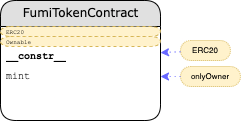

The diagram above was exported from draw.io. Its source (the exported page's mxGraphModel, read from the mxfile embedded in the PNG):
<mxGraphModel dx="1012" dy="2272" grid="1" gridSize="10" guides="1" tooltips="1" connect="1" arrows="1" fold="1" page="1" pageScale="1" pageWidth="827" pageHeight="1169" math="0" shadow="0">
  <root>
    <mxCell id="0" />
    <mxCell id="1" parent="0" />
    <UserObject label="FumiTokenContract" rparent="-" type="" override="" placeholders="1" id="2">
      <mxCell style="swimlane;html=1;fontStyle=0;childLayout=stackLayout;horizontal=1;startSize=26;fillColor=#e0e0e0;horizontalStack=0;resizeParent=1;resizeLast=0;collapsible=1;marginBottom=0;swimlaneFillColor=#ffffff;align=center;rounded=1;shadow=0;comic=0;labelBackgroundColor=none;strokeColor=#000000;strokeWidth=1;fontFamily=Verdana;fontSize=12;fontColor=#000000;arcSize=20;" vertex="1" parent="1">
        <mxGeometry x="460" y="210" width="160" height="120" as="geometry" />
      </mxCell>
    </UserObject>
    <UserObject label="ERC20" rparent="0" type="mxgraph.bootstrap.rrect;strokeColor=none" override="fontSize=6" placeholders="1" id="3">
      <mxCell style="shape=mxgraph.bootstrap.rrect;strokeColor=none;html=1;fillColor=#fff2cc;strokeColor=#d6b656;dashed=1;spacingLeft=4;spacingRight=4;whiteSpace=wrap;overflow=hidden;rotatable=0;points=[[0,0.5],[1,0.5]];portConstraint=eastwest;fontFamily=Courier New;fontSize=10;align=left;fontSize=6" vertex="1" parent="2">
        <mxGeometry y="26" width="160" height="10" as="geometry" />
      </mxCell>
    </UserObject>
    <UserObject label="Ownable" rparent="0" type="mxgraph.bootstrap.rrect;strokeColor=none" override="fontSize=6" placeholders="1" id="4">
      <mxCell style="shape=mxgraph.bootstrap.rrect;strokeColor=none;html=1;fillColor=#fff2cc;strokeColor=#d6b656;dashed=1;spacingLeft=4;spacingRight=4;whiteSpace=wrap;overflow=hidden;rotatable=0;points=[[0,0.5],[1,0.5]];portConstraint=eastwest;fontFamily=Courier New;fontSize=10;align=left;fontSize=6" vertex="1" parent="2">
        <mxGeometry y="36" width="160" height="10" as="geometry" />
      </mxCell>
    </UserObject>
    <UserObject label="&lt;b&gt;__constr__&lt;b&gt;" rparent="0" type="text;strokeColor=none" override="" placeholders="1" id="5">
      <mxCell style="shape=text;strokeColor=none;html=1;fillColor=none;spacingLeft=4;spacingRight=4;whiteSpace=wrap;overflow=hidden;rotatable=0;points=[[0,0.5],[1,0.5]];portConstraint=eastwest;fontFamily=Courier New;fontSize=10;align=left;" vertex="1" parent="2">
        <mxGeometry y="46" width="160" height="20" as="geometry" />
      </mxCell>
    </UserObject>
    <UserObject label="mint" rparent="0" type="text;strokeColor=none" override="" placeholders="1" id="6">
      <mxCell style="shape=text;strokeColor=none;html=1;fillColor=none;spacingLeft=4;spacingRight=4;whiteSpace=wrap;overflow=hidden;rotatable=0;points=[[0,0.5],[1,0.5]];portConstraint=eastwest;fontFamily=Courier New;fontSize=10;align=left;" vertex="1" parent="2">
        <mxGeometry y="66" width="160" height="20" as="geometry" />
      </mxCell>
    </UserObject>
    <UserObject label="ERC20" rparent="-" type="mxgraph.bootstrap.rrect" override="strokeColor=#d79b00;dashed=1;align=center;rSize=10;fontStyle=0;whiteSpace=wrap;dashPattern=1 1;strokeColor=#d6b656;fontSize=8;fontFamily=Helvetica" placeholders="1" id="7">
      <mxCell style="shape=mxgraph.bootstrap.rrect;html=1;fillColor=#fff2cc;spacingLeft=4;spacingRight=4;whiteSpace=wrap;overflow=hidden;rotatable=0;points=[[0,0.5],[1,0.5]];portConstraint=eastwest;fontFamily=Courier New;fontSize=10;align=left;strokeColor=#d79b00;dashed=1;align=center;rSize=10;fontStyle=0;whiteSpace=wrap;dashPattern=1 1;strokeColor=#d6b656;fontSize=8;fontFamily=Helvetica" vertex="1" parent="1">
        <mxGeometry x="640" y="250" width="50" height="20" as="geometry" />
      </mxCell>
    </UserObject>
    <UserObject label="onlyOwner" rparent="-" type="mxgraph.bootstrap.rrect" override="strokeColor=#d79b00;dashed=1;align=center;rSize=10;fontStyle=0;whiteSpace=wrap;dashPattern=1 1;strokeColor=#d6b656;fontSize=8;fontFamily=Helvetica" placeholders="1" id="8">
      <mxCell style="shape=mxgraph.bootstrap.rrect;html=1;fillColor=#fff2cc;spacingLeft=4;spacingRight=4;whiteSpace=wrap;overflow=hidden;rotatable=0;points=[[0,0.5],[1,0.5]];portConstraint=eastwest;fontFamily=Courier New;fontSize=10;align=left;strokeColor=#d79b00;dashed=1;align=center;rSize=10;fontStyle=0;whiteSpace=wrap;dashPattern=1 1;strokeColor=#d6b656;fontSize=8;fontFamily=Helvetica" vertex="1" parent="1">
        <mxGeometry x="640" y="276" width="60" height="20" as="geometry" />
      </mxCell>
    </UserObject>
    <mxCell id="9" value="" style="curved=1;fontSize=11;noEdgeStyle=1;strokeColor=#6666FF;dashed=1;dashPattern=1 4;" edge="1" source="7" target="5" parent="1">
      <mxGeometry relative="1" as="geometry" />
    </mxCell>
    <mxCell id="10" value="" style="curved=1;fontSize=11;noEdgeStyle=1;strokeColor=#6666FF;dashed=1;dashPattern=1 4;" edge="1" source="8" target="6" parent="1">
      <mxGeometry relative="1" as="geometry" />
    </mxCell>
  </root>
</mxGraphModel>